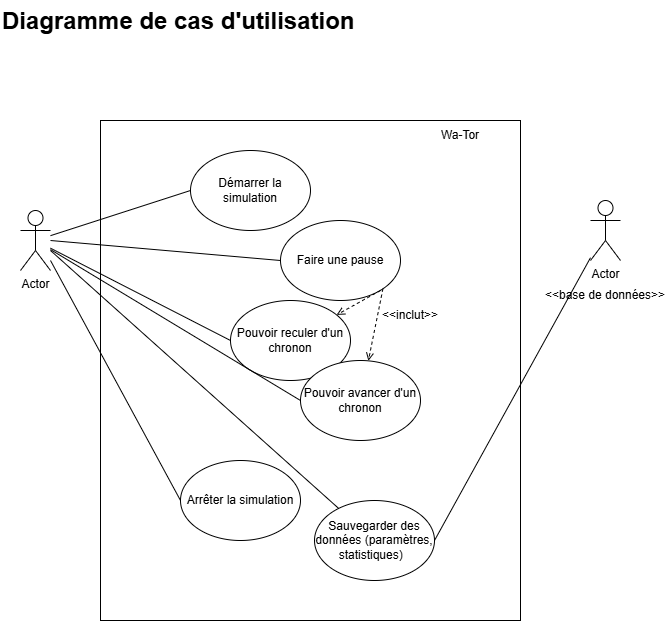

The diagram above was exported from draw.io. Its source (the exported page's mxGraphModel, read from the mxfile embedded in the PNG):
<mxGraphModel dx="786" dy="459" grid="1" gridSize="10" guides="1" tooltips="1" connect="1" arrows="1" fold="1" page="1" pageScale="1" pageWidth="827" pageHeight="1169" math="0" shadow="0">
  <root>
    <mxCell id="0" />
    <mxCell id="1" parent="0" />
    <mxCell id="KBhG3pMWVLcJqqXk0gYo-1" value="Actor" style="shape=umlActor;verticalLabelPosition=bottom;verticalAlign=top;html=1;outlineConnect=0;" parent="1" vertex="1">
      <mxGeometry x="60" y="240" width="30" height="60" as="geometry" />
    </mxCell>
    <mxCell id="KBhG3pMWVLcJqqXk0gYo-2" value="&lt;h1 style=&quot;margin-top: 0px;&quot;&gt;Diagramme de cas d'utilisation&amp;nbsp;&lt;/h1&gt;" style="text;html=1;whiteSpace=wrap;overflow=hidden;rounded=0;" parent="1" vertex="1">
      <mxGeometry x="40" y="30" width="380" height="50" as="geometry" />
    </mxCell>
    <mxCell id="wo8nb6snVCQOeEUVeuh4-1" value="" style="rounded=0;whiteSpace=wrap;html=1;" parent="1" vertex="1">
      <mxGeometry x="140" y="150" width="420" height="500" as="geometry" />
    </mxCell>
    <mxCell id="wo8nb6snVCQOeEUVeuh4-2" value="Démarrer la simulation" style="ellipse;whiteSpace=wrap;html=1;" parent="1" vertex="1">
      <mxGeometry x="230" y="180" width="120" height="80" as="geometry" />
    </mxCell>
    <mxCell id="wo8nb6snVCQOeEUVeuh4-3" value="Arrêter la simulation" style="ellipse;whiteSpace=wrap;html=1;" parent="1" vertex="1">
      <mxGeometry x="220" y="490" width="120" height="80" as="geometry" />
    </mxCell>
    <mxCell id="wo8nb6snVCQOeEUVeuh4-4" value="Faire une pause" style="ellipse;whiteSpace=wrap;html=1;" parent="1" vertex="1">
      <mxGeometry x="320" y="250" width="120" height="80" as="geometry" />
    </mxCell>
    <mxCell id="wo8nb6snVCQOeEUVeuh4-5" value="Pouvoir reculer d'un chronon" style="ellipse;whiteSpace=wrap;html=1;" parent="1" vertex="1">
      <mxGeometry x="270" y="330" width="120" height="80" as="geometry" />
    </mxCell>
    <mxCell id="wo8nb6snVCQOeEUVeuh4-6" value="Pouvoir avancer d'un chronon" style="ellipse;whiteSpace=wrap;html=1;" parent="1" vertex="1">
      <mxGeometry x="340" y="390" width="120" height="80" as="geometry" />
    </mxCell>
    <mxCell id="wo8nb6snVCQOeEUVeuh4-7" value="" style="endArrow=none;html=1;rounded=0;entryX=0;entryY=0.5;entryDx=0;entryDy=0;" parent="1" source="KBhG3pMWVLcJqqXk0gYo-1" target="wo8nb6snVCQOeEUVeuh4-2" edge="1">
      <mxGeometry width="50" height="50" relative="1" as="geometry">
        <mxPoint x="290" y="440" as="sourcePoint" />
        <mxPoint x="340" y="390" as="targetPoint" />
      </mxGeometry>
    </mxCell>
    <mxCell id="wo8nb6snVCQOeEUVeuh4-8" value="" style="endArrow=none;html=1;rounded=0;entryX=0;entryY=0.5;entryDx=0;entryDy=0;" parent="1" target="wo8nb6snVCQOeEUVeuh4-4" edge="1">
      <mxGeometry width="50" height="50" relative="1" as="geometry">
        <mxPoint x="90" y="270" as="sourcePoint" />
        <mxPoint x="340" y="390" as="targetPoint" />
      </mxGeometry>
    </mxCell>
    <mxCell id="wo8nb6snVCQOeEUVeuh4-9" value="Wa-Tor" style="text;html=1;align=center;verticalAlign=middle;whiteSpace=wrap;rounded=0;" parent="1" vertex="1">
      <mxGeometry x="470" y="150" width="60" height="30" as="geometry" />
    </mxCell>
    <mxCell id="wo8nb6snVCQOeEUVeuh4-10" value="" style="endArrow=none;html=1;rounded=0;entryX=0;entryY=0.5;entryDx=0;entryDy=0;" parent="1" source="KBhG3pMWVLcJqqXk0gYo-1" target="wo8nb6snVCQOeEUVeuh4-5" edge="1">
      <mxGeometry width="50" height="50" relative="1" as="geometry">
        <mxPoint x="100" y="280" as="sourcePoint" />
        <mxPoint x="320" y="320" as="targetPoint" />
      </mxGeometry>
    </mxCell>
    <mxCell id="wo8nb6snVCQOeEUVeuh4-11" value="" style="endArrow=none;html=1;rounded=0;entryX=0;entryY=0.5;entryDx=0;entryDy=0;" parent="1" source="KBhG3pMWVLcJqqXk0gYo-1" target="wo8nb6snVCQOeEUVeuh4-6" edge="1">
      <mxGeometry width="50" height="50" relative="1" as="geometry">
        <mxPoint x="100" y="289" as="sourcePoint" />
        <mxPoint x="320" y="420" as="targetPoint" />
      </mxGeometry>
    </mxCell>
    <mxCell id="wo8nb6snVCQOeEUVeuh4-13" value="" style="endArrow=none;html=1;rounded=0;entryX=0;entryY=0.5;entryDx=0;entryDy=0;" parent="1" target="wo8nb6snVCQOeEUVeuh4-3" edge="1">
      <mxGeometry width="50" height="50" relative="1" as="geometry">
        <mxPoint x="90" y="290" as="sourcePoint" />
        <mxPoint x="320" y="600" as="targetPoint" />
      </mxGeometry>
    </mxCell>
    <mxCell id="E4S_nhR7Lr39_JVVyP1q-1" value="Sauvegarder des données (paramètres, statistiques)&amp;nbsp;&amp;nbsp;" style="ellipse;whiteSpace=wrap;html=1;" parent="1" vertex="1">
      <mxGeometry x="354" y="530" width="120" height="80" as="geometry" />
    </mxCell>
    <mxCell id="E4S_nhR7Lr39_JVVyP1q-2" value="" style="endArrow=none;html=1;rounded=0;" parent="1" target="E4S_nhR7Lr39_JVVyP1q-1" edge="1">
      <mxGeometry width="50" height="50" relative="1" as="geometry">
        <mxPoint x="90" y="280" as="sourcePoint" />
        <mxPoint x="320" y="220" as="targetPoint" />
      </mxGeometry>
    </mxCell>
    <mxCell id="E4S_nhR7Lr39_JVVyP1q-3" value="Actor" style="shape=umlActor;verticalLabelPosition=bottom;verticalAlign=top;html=1;outlineConnect=0;" parent="1" vertex="1">
      <mxGeometry x="630" y="230" width="30" height="60" as="geometry" />
    </mxCell>
    <mxCell id="E4S_nhR7Lr39_JVVyP1q-4" value="&amp;lt;&amp;lt;base de données&amp;gt;&amp;gt;" style="text;html=1;align=center;verticalAlign=middle;whiteSpace=wrap;rounded=0;" parent="1" vertex="1">
      <mxGeometry x="580" y="310" width="130" height="30" as="geometry" />
    </mxCell>
    <mxCell id="E4S_nhR7Lr39_JVVyP1q-5" value="" style="endArrow=none;html=1;rounded=0;exitX=1;exitY=0.5;exitDx=0;exitDy=0;" parent="1" source="E4S_nhR7Lr39_JVVyP1q-1" target="E4S_nhR7Lr39_JVVyP1q-3" edge="1">
      <mxGeometry width="50" height="50" relative="1" as="geometry">
        <mxPoint x="300" y="350" as="sourcePoint" />
        <mxPoint x="350" y="300" as="targetPoint" />
      </mxGeometry>
    </mxCell>
    <mxCell id="E4S_nhR7Lr39_JVVyP1q-7" value="&amp;lt;&amp;lt;inclut&amp;gt;&amp;gt;" style="text;html=1;align=center;verticalAlign=middle;whiteSpace=wrap;rounded=0;" parent="1" vertex="1">
      <mxGeometry x="420" y="330" width="60" height="30" as="geometry" />
    </mxCell>
    <mxCell id="E4S_nhR7Lr39_JVVyP1q-10" value="" style="endArrow=open;dashed=1;html=1;rounded=0;endFill=0;" parent="1" target="wo8nb6snVCQOeEUVeuh4-5" edge="1">
      <mxGeometry width="50" height="50" relative="1" as="geometry">
        <mxPoint x="420" y="320" as="sourcePoint" />
        <mxPoint x="364" y="580" as="targetPoint" />
      </mxGeometry>
    </mxCell>
    <mxCell id="E4S_nhR7Lr39_JVVyP1q-11" value="" style="endArrow=open;dashed=1;html=1;rounded=0;endFill=0;exitX=1;exitY=1;exitDx=0;exitDy=0;" parent="1" source="wo8nb6snVCQOeEUVeuh4-4" target="wo8nb6snVCQOeEUVeuh4-6" edge="1">
      <mxGeometry width="50" height="50" relative="1" as="geometry">
        <mxPoint x="337" y="565" as="sourcePoint" />
        <mxPoint x="364" y="580" as="targetPoint" />
      </mxGeometry>
    </mxCell>
  </root>
</mxGraphModel>